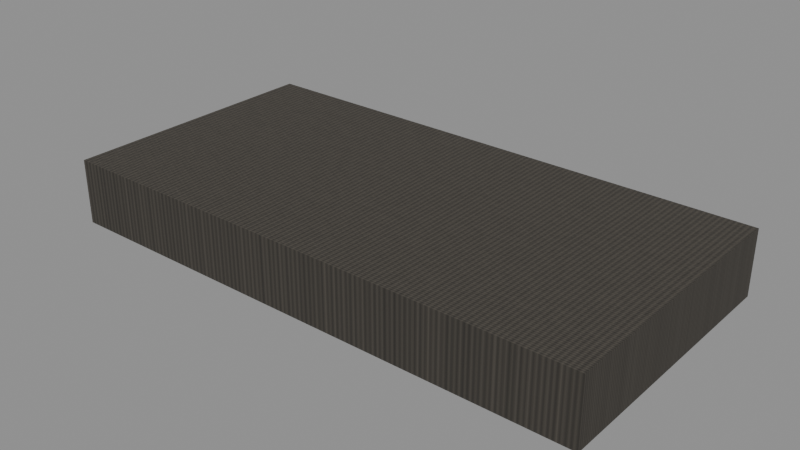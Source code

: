 # Source: tls_mat_003_wool.blend  (saved by Blender 5.0.119; exported with 4.5.12 LTS)
import bpy
from mathutils import Matrix  # noqa: F401  (used for matrix-valued properties, if any)

bpy.ops.wm.read_factory_settings(use_empty=True)
scene = bpy.context.scene
scene.name = 'TLS_TLS-MAT-003'

# ---- collections
col_collection = bpy.data.collections.new('Collection'); scene.collection.children.link(col_collection)
col_testslabs = bpy.data.collections.new('TestSlabs'); scene.collection.children.link(col_testslabs)

# ---- images (referenced by path relative to the original .blend; pixels are not part of the script)
import os
ASSET_DIR = os.environ.get("B2B_ASSET_DIR", "")  # directory of the original .blend (textures are referenced by path, not embedded)
HERE = os.path.dirname(os.path.abspath(__file__))  # packed textures are extracted next to this script under _unpacked/

def load_image(name, relpath, width, height, colorspace="sRGB"):
    """Load a texture the original file referenced (path relative to the .blend, or extracted next to this script)."""
    p = next((c for c in (os.path.join(HERE, relpath), os.path.join(ASSET_DIR, relpath)) if relpath and os.path.exists(c)), "")
    if p:
        img = bpy.data.images.load(p, check_existing=True)
        img.name = name
    else:  # same state as the original file: an image datablock whose file is absent (Cycles renders it pink)
        img = bpy.data.images.new(name, width, height)
        img.source = "FILE"
        img.filepath = "//" + (relpath or name)
    img.colorspace_settings.name = colorspace
    return img
img_tls_mat_wool_work_orm = load_image('TLS_Mat_Wool_Work_ORM', '_unpacked/tls_tex_wool_ORM.77b829e7.png', 1024, 1024, 'Non-Color')
img_tls_mat_wool_work_bc = load_image('TLS_Mat_Wool_Work_BC', '_unpacked/tls_tex_wool_BaseColor.1a1389dd.png', 1024, 1024, 'sRGB')
img_tls_mat_wool_work_nm = load_image('TLS_Mat_Wool_Work_NM', '_unpacked/tls_tex_wool_Normal.5930d72f.png', 1024, 1024, 'Non-Color')

# ---- materials (node trees are filled in below, after node groups)
mat_tls_mat_wool_work = bpy.data.materials.new('TLS_Mat_Wool_Work')

# ---- material node trees
mat_tls_mat_wool_work.use_nodes = True; mat_tls_mat_wool_work.node_tree.nodes.clear()
_N = mat_tls_mat_wool_work.node_tree.nodes; _L = mat_tls_mat_wool_work.node_tree.links
n0 = _N.new('ShaderNodeBsdfPrincipled'); n0.name = 'Principled BSDF'; n0.location = (-200, 100)
n1 = _N.new('ShaderNodeOutputMaterial'); n1.name = 'Material Output'; n1.location = (200, 100)
n2 = _N.new('ShaderNodeTexImage'); n2.name = 'Image Texture'; n2.location = (0, 0)
n2.image = img_tls_mat_wool_work_orm
n3 = _N.new('ShaderNodeTexCoord'); n3.name = 'Texture Coordinate'; n3.location = (0, 0)
n4 = _N.new('ShaderNodeMapping'); n4.name = 'Mapping'; n4.location = (0, 0)
n5 = _N.new('ShaderNodeSeparateColor'); n5.name = 'Separate Color'; n5.location = (0, 0)
n6 = _N.new('ShaderNodeMixRGB'); n6.name = 'Mix (Legacy)'; n6.location = (0, 0)
n6.blend_type = 'MULTIPLY'
n6.inputs[0].default_value = 0.9
n7 = _N.new('ShaderNodeTexImage'); n7.name = 'Image Texture.001'; n7.location = (0, 0)
n7.image = img_tls_mat_wool_work_bc
n8 = _N.new('ShaderNodeNormalMap'); n8.name = 'Normal Map'; n8.location = (0, 0)
n9 = _N.new('ShaderNodeTexImage'); n9.name = 'Image Texture.002'; n9.location = (0, 0)
n9.image = img_tls_mat_wool_work_nm
_L.new(n0.outputs[0], n1.inputs[0])
_L.new(n3.outputs[2], n4.inputs[0])
_L.new(n4.outputs[0], n2.inputs[0])
_L.new(n2.outputs[0], n5.inputs[0])
_L.new(n5.outputs[1], n0.inputs[2])
_L.new(n5.outputs[2], n0.inputs[1])
_L.new(n5.outputs[0], n6.inputs[2])
_L.new(n6.outputs[0], n0.inputs[0])
_L.new(n7.outputs[0], n6.inputs[1])
_L.new(n9.outputs[0], n8.inputs[1])
_L.new(n8.outputs[0], n0.inputs[5])
n1.is_active_output = True

# ---- meshes
me_slab_tls_mat_wool_work = bpy.data.meshes.new('Slab_TLS_Mat_Wool_Work')
me_slab_tls_mat_wool_work.from_pydata([(-0.5, -0.25, 0.0), (0.5, -0.25, 0.0), (0.5, 0.25, 0.0), (-0.5, 0.25, 0.0), (-0.5, -0.25, 0.12), (0.5, -0.25, 0.12), (0.5, 0.25, 0.12), (-0.5, 0.25, 0.12)], [], [(0, 3, 2, 1), (4, 5, 6, 7), (0, 1, 5, 4), (1, 2, 6, 5), (2, 3, 7, 6), (3, 0, 4, 7)])
me_slab_tls_mat_wool_work.polygons.foreach_set('use_smooth', [True] * 6)
_uv = me_slab_tls_mat_wool_work.uv_layers.new(name='UVMap')
_uv.uv.foreach_set('vector', [0.0, 0.0, 0.0, 1.0, 1.0, 1.0, 1.0, 0.0, 0.0, 0.0, 1.0, 0.0, 1.0, 1.0, 0.0, 1.0, 0.0, 0.0, 1.0, 0.0, 1.0, 0.0, 0.0, 0.0, 1.0, 0.0, 1.0, 1.0, 1.0, 1.0, 1.0, 0.0, 1.0, 1.0, 0.0, 1.0, 0.0, 1.0, 1.0, 1.0, 0.0, 1.0, 0.0, 0.0, 0.0, 0.0, 0.0, 1.0])
me_slab_tls_mat_wool_work.materials.append(mat_tls_mat_wool_work)
me_slab_tls_mat_wool_work.update()

# ---- objects
ob_slab_tls_mat_wool_work = bpy.data.objects.new('Slab_TLS_Mat_Wool_Work', me_slab_tls_mat_wool_work)

# ---- transforms, parenting, visibility, modifiers, constraints
ob_slab_tls_mat_wool_work.location = (0.0, 0.0, 0.0)
_m = ob_slab_tls_mat_wool_work.modifiers.new('EdgeSplit', 'EDGE_SPLIT')
_m.split_angle = 0.6981

# ---- collection membership
col_testslabs.objects.link(ob_slab_tls_mat_wool_work)

# ---- scene / render settings (as saved in the file)
scene.frame_start = 1; scene.frame_end = 250; scene.frame_set(1)
scene.render.engine = 'BLENDER_EEVEE_NEXT'
scene.render.bake_bias = 0.0
scene.render.bake_samples = 0
scene.cycles.sampling_pattern = 'TABULATED_SOBOL'
scene.eevee.use_volume_custom_range = False
bpy.context.view_layer.update()

# ---- added for rendering (the .blend has no active camera and no usable light): camera, sun + grey world if the file has none
cam_auto = bpy.data.cameras.new('AutoCamera')
cam_auto.lens = 50.0
cam_auto.sensor_width = 36.0
cam_auto.clip_end = 1000.0
ob_auto_camera = bpy.data.objects.new('AutoCamera', cam_auto)
scene.collection.objects.link(ob_auto_camera)
ob_auto_camera.location = (1.04037, -1.24845, 0.892299)
ob_auto_camera.rotation_euler = (1.09748, -7.21219e-08, 0.694738)
scene.camera = ob_auto_camera
light_auto_sun = bpy.data.lights.new('AutoSun', 'SUN')
light_auto_sun.energy = 3.0
light_auto_sun.angle = 0.0523599
ob_auto_sun = bpy.data.objects.new('AutoSun', light_auto_sun)
scene.collection.objects.link(ob_auto_sun)
ob_auto_sun.rotation_euler = (0.872665, 0.174533, 0.523599)
if scene.world is None:
    world_auto = bpy.data.worlds.new('AutoWorld')
    world_auto.color = (0.3, 0.3, 0.3)
    scene.world = world_auto
bpy.context.view_layer.update()

